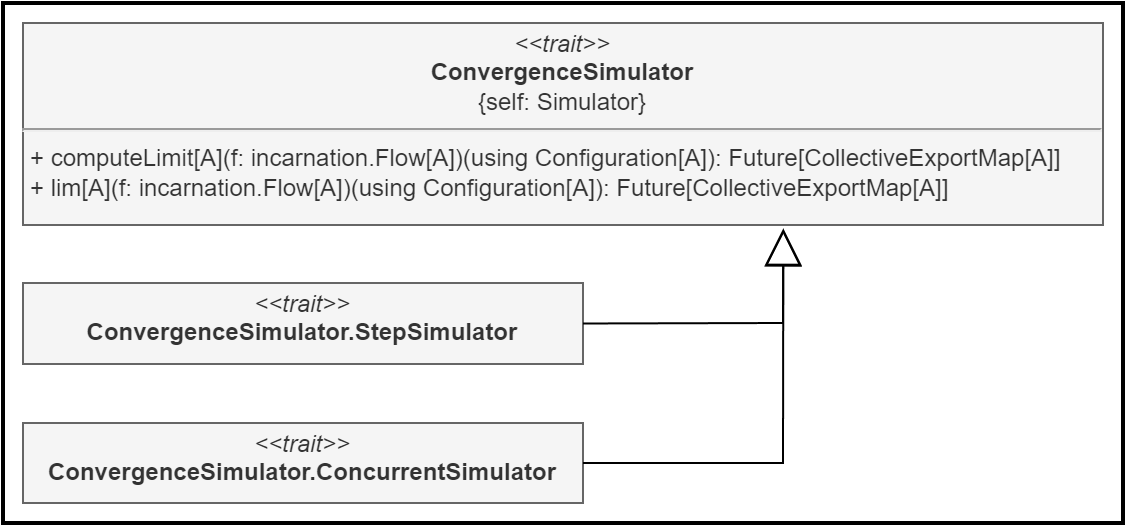

The diagram above was exported from draw.io. Its source (the exported page's mxGraphModel, read from the mxfile embedded in the PNG):
<mxGraphModel dx="989" dy="577" grid="1" gridSize="10" guides="1" tooltips="1" connect="1" arrows="1" fold="1" page="1" pageScale="1" pageWidth="827" pageHeight="1169" math="0" shadow="0">
  <root>
    <mxCell id="WIyWlLk6GJQsqaUBKTNV-0" />
    <mxCell id="WIyWlLk6GJQsqaUBKTNV-1" parent="WIyWlLk6GJQsqaUBKTNV-0" />
    <mxCell id="JmVcSuDqcb90Ns1L7B4a-85" value="" style="rounded=0;whiteSpace=wrap;html=1;labelBackgroundColor=none;fillColor=default;strokeWidth=2;" parent="WIyWlLk6GJQsqaUBKTNV-1" vertex="1">
      <mxGeometry x="670" y="460" width="560" height="260" as="geometry" />
    </mxCell>
    <mxCell id="JmVcSuDqcb90Ns1L7B4a-71" value="&lt;p style=&quot;margin:0px;margin-top:4px;text-align:center;&quot;&gt;&lt;i&gt;&amp;lt;&amp;lt;trait&amp;gt;&amp;gt;&lt;/i&gt;&lt;br&gt;&lt;b&gt;ConvergenceSimulator&lt;/b&gt;&lt;br&gt;{self: Simulator}&lt;/p&gt;&lt;hr&gt;&lt;p style=&quot;margin:0px;margin-left:4px;&quot;&gt;+ computeLimit[A](f: incarnation.Flow[A])(using Configuration[A]): Future[CollectiveExportMap[A]]&lt;br&gt;&lt;/p&gt;&lt;p style=&quot;margin:0px;margin-left:4px;&quot;&gt;+ lim[A](f: incarnation.Flow[A])(using Configuration[A]): Future[CollectiveExportMap[A]]&lt;/p&gt;" style="verticalAlign=top;align=left;overflow=fill;fontSize=12;fontFamily=Helvetica;html=1;whiteSpace=wrap;shadow=0;labelBackgroundColor=none;fillColor=#f5f5f5;fontColor=#333333;strokeColor=#666666;" parent="WIyWlLk6GJQsqaUBKTNV-1" vertex="1">
      <mxGeometry x="680" y="470" width="540" height="101" as="geometry" />
    </mxCell>
    <mxCell id="JmVcSuDqcb90Ns1L7B4a-72" value="&lt;p style=&quot;margin:0px;margin-top:4px;text-align:center;&quot;&gt;&lt;i&gt;&amp;lt;&amp;lt;trait&amp;gt;&amp;gt;&lt;/i&gt;&lt;br&gt;&lt;b&gt;ConvergenceSimulator.ConcurrentSimulator&lt;/b&gt;&lt;/p&gt;" style="verticalAlign=top;align=left;overflow=fill;fontSize=12;fontFamily=Helvetica;html=1;whiteSpace=wrap;shadow=0;labelBackgroundColor=none;fillColor=#f5f5f5;fontColor=#333333;strokeColor=#666666;" parent="WIyWlLk6GJQsqaUBKTNV-1" vertex="1">
      <mxGeometry x="680" y="670" width="280" height="40" as="geometry" />
    </mxCell>
    <mxCell id="JmVcSuDqcb90Ns1L7B4a-73" value="&lt;p style=&quot;margin:0px;margin-top:4px;text-align:center;&quot;&gt;&lt;i&gt;&amp;lt;&amp;lt;trait&amp;gt;&amp;gt;&lt;/i&gt;&lt;br&gt;&lt;b&gt;ConvergenceSimulator.StepSimulator&lt;/b&gt;&lt;/p&gt;" style="verticalAlign=top;align=left;overflow=fill;fontSize=12;fontFamily=Helvetica;html=1;whiteSpace=wrap;shadow=0;labelBackgroundColor=none;fillColor=#f5f5f5;fontColor=#333333;strokeColor=#666666;" parent="WIyWlLk6GJQsqaUBKTNV-1" vertex="1">
      <mxGeometry x="680" y="600" width="280" height="40.5" as="geometry" />
    </mxCell>
    <mxCell id="JmVcSuDqcb90Ns1L7B4a-77" value="" style="endArrow=block;endSize=16;endFill=0;html=1;rounded=0;exitX=1;exitY=0.5;exitDx=0;exitDy=0;entryX=0.704;entryY=1.022;entryDx=0;entryDy=0;entryPerimeter=0;labelBackgroundColor=none;fontColor=default;" parent="WIyWlLk6GJQsqaUBKTNV-1" source="JmVcSuDqcb90Ns1L7B4a-73" target="JmVcSuDqcb90Ns1L7B4a-71" edge="1">
      <mxGeometry width="160" relative="1" as="geometry">
        <mxPoint x="970" y="771" as="sourcePoint" />
        <mxPoint x="1060" y="580.2" as="targetPoint" />
        <Array as="points">
          <mxPoint x="1060" y="620" />
        </Array>
      </mxGeometry>
    </mxCell>
    <mxCell id="JmVcSuDqcb90Ns1L7B4a-78" value="" style="endArrow=block;endSize=16;endFill=0;html=1;rounded=0;exitX=1;exitY=0.5;exitDx=0;exitDy=0;labelBackgroundColor=none;fontColor=default;entryX=0.704;entryY=1.017;entryDx=0;entryDy=0;entryPerimeter=0;" parent="WIyWlLk6GJQsqaUBKTNV-1" source="JmVcSuDqcb90Ns1L7B4a-72" target="JmVcSuDqcb90Ns1L7B4a-71" edge="1">
      <mxGeometry width="160" relative="1" as="geometry">
        <mxPoint x="970" y="1230.5" as="sourcePoint" />
        <mxPoint x="1060" y="571" as="targetPoint" />
        <Array as="points">
          <mxPoint x="1060" y="690" />
        </Array>
      </mxGeometry>
    </mxCell>
  </root>
</mxGraphModel>